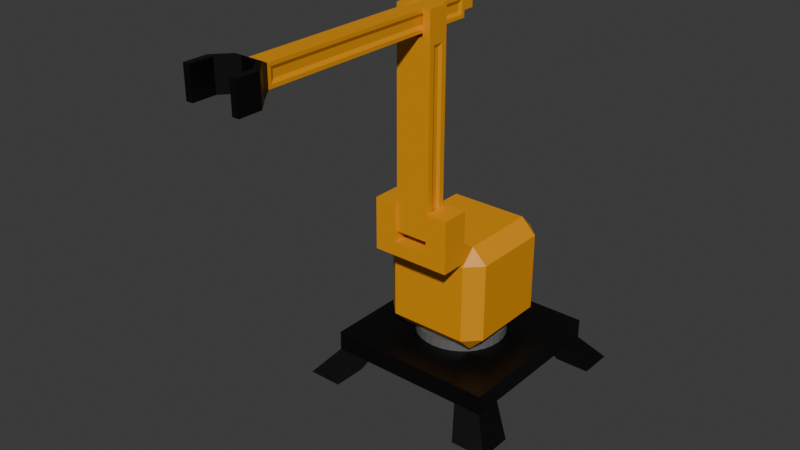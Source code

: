 # Source: Manipulator.blend  (saved by Blender 4.4.32; exported with 4.5.12 LTS)
import bpy
from mathutils import Matrix  # noqa: F401  (used for matrix-valued properties, if any)

bpy.ops.wm.read_factory_settings(use_empty=True)
scene = bpy.context.scene
scene.name = 'Scene'

# ---- collections
col_collection = bpy.data.collections.new('Collection'); scene.collection.children.link(col_collection)

# ---- materials (node trees are filled in below, after node groups)
mat_material = bpy.data.materials.new('Material')
mat_material.alpha_threshold = 0.0
mat_material.roughness = 0.5
mat_material.line_color = (0.0, 0.0, 0.0, 1.0)
mat_material_001 = bpy.data.materials.new('Material.001')
mat_material_002 = bpy.data.materials.new('Material.002')

# ---- material node trees
mat_material.use_nodes = True; mat_material.node_tree.nodes.clear()
_N = mat_material.node_tree.nodes; _L = mat_material.node_tree.links
n0 = _N.new('ShaderNodeOutputMaterial'); n0.name = 'Material Output'; n0.location = (300, 300)
n1 = _N.new('ShaderNodeBsdfPrincipled'); n1.name = 'Principled BSDF'; n1.location = (10, 300)
n1.inputs[0].default_value = (0.0, 0.0, 0.0, 1.0)
n1.inputs[3].default_value = 1.45
_L.new(n1.outputs[0], n0.inputs[0])
n0.is_active_output = True
mat_material_001.use_nodes = True; mat_material_001.node_tree.nodes.clear()
_N = mat_material_001.node_tree.nodes; _L = mat_material_001.node_tree.links
n0 = _N.new('ShaderNodeBsdfPrincipled'); n0.name = 'Principled BSDF'; n0.location = (10, 300)
n0.inputs[0].default_value = (0.132, 0.132, 0.132, 1.0)
n1 = _N.new('ShaderNodeOutputMaterial'); n1.name = 'Material Output'; n1.location = (300, 300)
_L.new(n0.outputs[0], n1.inputs[0])
n1.is_active_output = True
mat_material_002.use_nodes = True; mat_material_002.node_tree.nodes.clear()
_N = mat_material_002.node_tree.nodes; _L = mat_material_002.node_tree.links
n0 = _N.new('ShaderNodeBsdfPrincipled'); n0.name = 'Principled BSDF'; n0.location = (10, 300)
n0.inputs[0].default_value = (0.8002, 0.3162, 0.0, 1.0)
n1 = _N.new('ShaderNodeOutputMaterial'); n1.name = 'Material Output'; n1.location = (300, 300)
_L.new(n0.outputs[0], n1.inputs[0])
n1.is_active_output = True

# ---- world
world_world = bpy.data.worlds.new('World'); scene.world = world_world
world_world.use_nodes = True; world_world.node_tree.nodes.clear()
_N = world_world.node_tree.nodes; _L = world_world.node_tree.links
n0 = _N.new('ShaderNodeOutputWorld'); n0.name = 'World Output'; n0.location = (300, 300)
n1 = _N.new('ShaderNodeBackground'); n1.name = 'Background'; n1.location = (10, 300)
n1.inputs[0].default_value = (0.05088, 0.05088, 0.05088, 1.0)
_L.new(n1.outputs[0], n0.inputs[0])
n0.is_active_output = True
world_world.color = (0.05088, 0.05088, 0.05088)
world_world.sun_shadow_jitter_overblur = 0.0

# ---- meshes
me_cube = bpy.data.meshes.new('Cube')
me_cube.from_pydata([(1.0, 1.0, 0.1168), (1.0, 1.0, -0.1168), (1.0, -1.0, 0.1168), (1.0, -1.0, -0.1168), (-1.0, 1.0, 0.1168), (-1.0, 1.0, -0.1168), (-1.0, -1.0, 0.1168), (-1.0, -1.0, -0.1168), (-1.0, 0.6667, -0.1168), (-1.0, -0.6667, -0.1168), (1.0, 0.6667, 0.1168), (1.0, -0.6667, 0.1168), (-1.0, -0.6667, 0.1168), (-1.0, 0.6667, 0.1168), (1.0, -0.6667, -0.1168), (1.0, 0.6667, -0.1168), (0.6667, 1.0, -0.1168), (-0.6667, 1.0, -0.1168), (0.6667, -1.0, 0.1168), (-0.6667, -1.0, 0.1168), (-0.6667, -1.0, -0.1168), (0.6667, -1.0, -0.1168), (-0.6667, 1.0, 0.1168), (0.6667, 1.0, 0.1168), (0.6667, 0.6667, -0.1168), (-0.6667, 0.6667, -0.1168), (0.6667, -0.6667, -0.1168), (-0.6667, -0.6667, -0.1168), (-0.6667, 0.6667, 0.1168), (0.6667, 0.6667, 0.1168), (-0.6667, -0.6667, 0.1168), (0.6667, -0.6667, 0.1168), (-1.246, -0.8305, -0.418), (-1.246, -1.246, -0.418), (-0.8305, 1.246, -0.418), (-1.246, 1.246, -0.418), (0.8305, -1.246, -0.418), (1.246, -1.246, -0.418), (1.246, 0.8305, -0.418), (1.246, 1.246, -0.418), (-1.246, 0.8305, -0.418), (1.246, -0.8305, -0.418), (-0.8305, 0.8305, -0.418), (-0.8305, -0.8305, -0.418), (0.8305, 1.246, -0.418), (-0.8305, -1.246, -0.418), (0.8305, 0.8305, -0.418), (0.8305, -0.8305, -0.418)], [], [(30, 12, 6, 19), (20, 19, 6, 7), (8, 13, 4, 5), (5, 17, 34, 35), (14, 11, 2, 3), (16, 23, 0, 1), (1, 0, 10, 15), (15, 10, 11, 14), (9, 27, 43, 32), (24, 15, 14, 26), (7, 6, 12, 9), (9, 12, 13, 8), (22, 4, 13, 28), (28, 13, 12, 30), (10, 29, 31, 11), (29, 28, 30, 31), (0, 23, 29, 10), (23, 22, 28, 29), (8, 25, 27, 9), (25, 24, 26, 27), (3, 21, 36, 37), (17, 16, 24, 25), (5, 4, 22, 17), (17, 22, 23, 16), (7, 9, 32, 33), (27, 26, 21, 20), (3, 2, 18, 21), (21, 18, 19, 20), (11, 31, 18, 2), (31, 30, 19, 18), (47, 41, 37, 36), (44, 39, 38, 46), (35, 34, 42, 40), (32, 43, 45, 33), (26, 14, 41, 47), (27, 20, 45, 43), (20, 7, 33, 45), (21, 26, 47, 36), (14, 3, 37, 41), (1, 15, 38, 39), (8, 5, 35, 40), (17, 25, 42, 34), (16, 1, 39, 44), (15, 24, 46, 38), (24, 16, 44, 46), (25, 8, 40, 42)])
_uv = me_cube.uv_layers.new(name='UVMap')
_uv.uv.foreach_set('vector', [0.8333, 0.7083, 0.875, 0.7083, 0.875, 0.75, 0.8333, 0.75, 0.375, 0.9583, 0.625, 0.9583, 0.625, 1.0, 0.375, 1.0, 0.375, 0.2083, 0.625, 0.2083, 0.625, 0.25, 0.375, 0.25, 0.375, 0.25, 0.375, 0.2917, 0.375, 0.2917, 0.375, 0.25, 0.375, 0.7083, 0.625, 0.7083, 0.625, 0.75, 0.375, 0.75, 0.375, 0.4583, 0.625, 0.4583, 0.625, 0.5, 0.375, 0.5, 0.375, 0.5, 0.625, 0.5, 0.625, 0.5417, 0.375, 0.5417, 0.375, 0.5417, 0.625, 0.5417, 0.625, 0.7083, 0.375, 0.7083, 0.125, 0.7083, 0.1667, 0.7083, 0.1667, 0.7083, 0.125, 0.7083, 0.3333, 0.5417, 0.375, 0.5417, 0.375, 0.7083, 0.3333, 0.7083, 0.375, 0.0, 0.625, 0.0, 0.625, 0.04167, 0.375, 0.04167, 0.375, 0.04167, 0.625, 0.04167, 0.625, 0.2083, 0.375, 0.2083, 0.8333, 0.5, 0.875, 0.5, 0.875, 0.5417, 0.8333, 0.5417, 0.8333, 0.5417, 0.875, 0.5417, 0.875, 0.7083, 0.8333, 0.7083, 0.625, 0.5417, 0.6667, 0.5417, 0.6667, 0.7083, 0.625, 0.7083, 0.6667, 0.5417, 0.8333, 0.5417, 0.8333, 0.7083, 0.6667, 0.7083, 0.625, 0.5, 0.6667, 0.5, 0.6667, 0.5417, 0.625, 0.5417, 0.6667, 0.5, 0.8333, 0.5, 0.8333, 0.5417, 0.6667, 0.5417, 0.125, 0.5417, 0.1667, 0.5417, 0.1667, 0.7083, 0.125, 0.7083, 0.1667, 0.5417, 0.3333, 0.5417, 0.3333, 0.7083, 0.1667, 0.7083, 0.375, 0.75, 0.375, 0.7917, 0.375, 0.7917, 0.375, 0.75, 0.1667, 0.5, 0.3333, 0.5, 0.3333, 0.5417, 0.1667, 0.5417, 0.375, 0.25, 0.625, 0.25, 0.625, 0.2917, 0.375, 0.2917, 0.375, 0.2917, 0.625, 0.2917, 0.625, 0.4583, 0.375, 0.4583, 0.375, 0.0, 0.375, 0.04167, 0.375, 0.04167, 0.375, 0.0, 0.1667, 0.7083, 0.3333, 0.7083, 0.3333, 0.75, 0.1667, 0.75, 0.375, 0.75, 0.625, 0.75, 0.625, 0.7917, 0.375, 0.7917, 0.375, 0.7917, 0.625, 0.7917, 0.625, 0.9583, 0.375, 0.9583, 0.625, 0.7083, 0.6667, 0.7083, 0.6667, 0.75, 0.625, 0.75, 0.6667, 0.7083, 0.8333, 0.7083, 0.8333, 0.75, 0.6667, 0.75, 0.3333, 0.7083, 0.375, 0.7083, 0.375, 0.75, 0.3333, 0.75, 0.3333, 0.5, 0.375, 0.5, 0.375, 0.5417, 0.3333, 0.5417, 0.125, 0.5, 0.1667, 0.5, 0.1667, 0.5417, 0.125, 0.5417, 0.125, 0.7083, 0.1667, 0.7083, 0.1667, 0.75, 0.125, 0.75, 0.3333, 0.7083, 0.375, 0.7083, 0.375, 0.7083, 0.3333, 0.7083, 0.1667, 0.7083, 0.1667, 0.75, 0.1667, 0.75, 0.1667, 0.7083, 0.375, 0.9583, 0.375, 1.0, 0.375, 1.0, 0.375, 0.9583, 0.3333, 0.75, 0.3333, 0.7083, 0.3333, 0.7083, 0.3333, 0.75, 0.375, 0.7083, 0.375, 0.75, 0.375, 0.75, 0.375, 0.7083, 0.375, 0.5, 0.375, 0.5417, 0.375, 0.5417, 0.375, 0.5, 0.375, 0.2083, 0.375, 0.25, 0.375, 0.25, 0.375, 0.2083, 0.1667, 0.5, 0.1667, 0.5417, 0.1667, 0.5417, 0.1667, 0.5, 0.375, 0.4583, 0.375, 0.5, 0.375, 0.5, 0.375, 0.4583, 0.375, 0.5417, 0.3333, 0.5417, 0.3333, 0.5417, 0.375, 0.5417, 0.3333, 0.5417, 0.3333, 0.5, 0.3333, 0.5, 0.3333, 0.5417, 0.1667, 0.5417, 0.125, 0.5417, 0.125, 0.5417, 0.1667, 0.5417])
me_cube.materials.append(mat_material)
me_cube.use_mirror_vertex_groups = False
me_cube.update()
me_circle = bpy.data.meshes.new('Circle')
me_circle.from_pydata([(0.0, 0.5372, 0.0), (-0.1048, 0.5269, 0.0), (-0.2056, 0.4963, 0.0), (-0.2985, 0.4467, 0.0), (-0.3799, 0.3799, 0.0), (-0.4467, 0.2985, 0.0), (-0.4963, 0.2056, 0.0), (-0.5269, 0.1048, 0.0), (-0.5372, 0.0, 0.0), (-0.5269, -0.1048, 0.0), (-0.4963, -0.2056, 0.0), (-0.4467, -0.2985, 0.0), (-0.3799, -0.3799, 0.0), (-0.2985, -0.4467, 0.0), (-0.2056, -0.4963, 0.0), (-0.1048, -0.5269, 0.0), (0.0, -0.5372, 0.0), (0.1048, -0.5269, 0.0), (0.2056, -0.4963, 0.0), (0.2985, -0.4467, 0.0), (0.3799, -0.3799, 0.0), (0.4467, -0.2985, 0.0), (0.4963, -0.2056, 0.0), (0.5269, -0.1048, 0.0), (0.5372, 0.0, 0.0), (0.5269, 0.1048, 0.0), (0.4963, 0.2056, 0.0), (0.4467, 0.2985, 0.0), (0.3799, 0.3799, 0.0), (0.2985, 0.4467, 0.0), (0.2056, 0.4963, 0.0), (0.1048, 0.5269, 0.0), (-0.1048, 0.5269, 0.1187), (0.0, 0.5372, 0.1187), (-0.2056, 0.4963, 0.1187), (-0.2985, 0.4467, 0.1187), (-0.3799, 0.3799, 0.1187), (-0.4467, 0.2985, 0.1187), (-0.4963, 0.2056, 0.1187), (-0.5269, 0.1048, 0.1187), (-0.5372, 0.0, 0.1187), (-0.5269, -0.1048, 0.1187), (-0.4963, -0.2056, 0.1187), (-0.4467, -0.2985, 0.1187), (-0.3799, -0.3799, 0.1187), (-0.2985, -0.4467, 0.1187), (-0.2056, -0.4963, 0.1187), (-0.1048, -0.5269, 0.1187), (0.0, -0.5372, 0.1187), (0.1048, -0.5269, 0.1187), (0.2056, -0.4963, 0.1187), (0.2985, -0.4467, 0.1187), (0.3799, -0.3799, 0.1187), (0.4467, -0.2985, 0.1187), (0.4963, -0.2056, 0.1187), (0.5269, -0.1048, 0.1187), (0.5372, 0.0, 0.1187), (0.5269, 0.1048, 0.1187), (0.4963, 0.2056, 0.1187), (0.4467, 0.2985, 0.1187), (0.3799, 0.3799, 0.1187), (0.2985, 0.4467, 0.1187), (0.2056, 0.4963, 0.1187), (0.1048, 0.5269, 0.1187)], [], [(1, 0, 31, 30, 29, 28, 27, 26, 25, 24, 23, 22, 21, 20, 19, 18, 17, 16, 15, 14, 13, 12, 11, 10, 9, 8, 7, 6, 5, 4, 3, 2), (32, 34, 35, 36, 37, 38, 39, 40, 41, 42, 43, 44, 45, 46, 47, 48, 49, 50, 51, 52, 53, 54, 55, 56, 57, 58, 59, 60, 61, 62, 63, 33), (12, 13, 45, 44), (26, 27, 59, 58), (13, 14, 46, 45), (0, 1, 32, 33), (27, 28, 60, 59), (14, 15, 47, 46), (1, 2, 34, 32), (28, 29, 61, 60), (15, 16, 48, 47), (2, 3, 35, 34), (29, 30, 62, 61), (16, 17, 49, 48), (3, 4, 36, 35), (30, 31, 63, 62), (17, 18, 50, 49), (4, 5, 37, 36), (31, 0, 33, 63), (18, 19, 51, 50), (5, 6, 38, 37), (19, 20, 52, 51), (6, 7, 39, 38), (20, 21, 53, 52), (7, 8, 40, 39), (21, 22, 54, 53), (8, 9, 41, 40), (22, 23, 55, 54), (9, 10, 42, 41), (23, 24, 56, 55), (10, 11, 43, 42), (24, 25, 57, 56), (11, 12, 44, 43), (25, 26, 58, 57)])
_uv = me_circle.uv_layers.new(name='UVMap')
_uv.uv.foreach_set('vector', [0.0, 0.0, 0.0, 0.0, 0.0, 0.0, 0.0, 0.0, 0.0, 0.0, 0.0, 0.0, 0.0, 0.0, 0.0, 0.0, 0.0, 0.0, 0.0, 0.0, 0.0, 0.0, 0.0, 0.0, 0.0, 0.0, 0.0, 0.0, 0.0, 0.0, 0.0, 0.0, 0.0, 0.0, 0.0, 0.0, 0.0, 0.0, 0.0, 0.0, 0.0, 0.0, 0.0, 0.0, 0.0, 0.0, 0.0, 0.0, 0.0, 0.0, 0.0, 0.0, 0.0, 0.0, 0.0, 0.0, 0.0, 0.0, 0.0, 0.0, 0.0, 0.0, 0.0, 0.0, 0.0, 0.0, 0.0, 0.0, 0.0, 0.0, 0.0, 0.0, 0.0, 0.0, 0.0, 0.0, 0.0, 0.0, 0.0, 0.0, 0.0, 0.0, 0.0, 0.0, 0.0, 0.0, 0.0, 0.0, 0.0, 0.0, 0.0, 0.0, 0.0, 0.0, 0.0, 0.0, 0.0, 0.0, 0.0, 0.0, 0.0, 0.0, 0.0, 0.0, 0.0, 0.0, 0.0, 0.0, 0.0, 0.0, 0.0, 0.0, 0.0, 0.0, 0.0, 0.0, 0.0, 0.0, 0.0, 0.0, 0.0, 0.0, 0.0, 0.0, 0.0, 0.0, 0.0, 0.0, 0.0, 0.0, 0.0, 0.0, 0.0, 0.0, 0.0, 0.0, 0.0, 0.0, 0.0, 0.0, 0.0, 0.0, 0.0, 0.0, 0.0, 0.0, 0.0, 0.0, 0.0, 0.0, 0.0, 0.0, 0.0, 0.0, 0.0, 0.0, 0.0, 0.0, 0.0, 0.0, 0.0, 0.0, 0.0, 0.0, 0.0, 0.0, 0.0, 0.0, 0.0, 0.0, 0.0, 0.0, 0.0, 0.0, 0.0, 0.0, 0.0, 0.0, 0.0, 0.0, 0.0, 0.0, 0.0, 0.0, 0.0, 0.0, 0.0, 0.0, 0.0, 0.0, 0.0, 0.0, 0.0, 0.0, 0.0, 0.0, 0.0, 0.0, 0.0, 0.0, 0.0, 0.0, 0.0, 0.0, 0.0, 0.0, 0.0, 0.0, 0.0, 0.0, 0.0, 0.0, 0.0, 0.0, 0.0, 0.0, 0.0, 0.0, 0.0, 0.0, 0.0, 0.0, 0.0, 0.0, 0.0, 0.0, 0.0, 0.0, 0.0, 0.0, 0.0, 0.0, 0.0, 0.0, 0.0, 0.0, 0.0, 0.0, 0.0, 0.0, 0.0, 0.0, 0.0, 0.0, 0.0, 0.0, 0.0, 0.0, 0.0, 0.0, 0.0, 0.0, 0.0, 0.0, 0.0, 0.0, 0.0, 0.0, 0.0, 0.0, 0.0, 0.0, 0.0, 0.0, 0.0, 0.0, 0.0, 0.0, 0.0, 0.0, 0.0, 0.0, 0.0, 0.0, 0.0, 0.0, 0.0, 0.0, 0.0, 0.0, 0.0, 0.0, 0.0, 0.0, 0.0, 0.0, 0.0, 0.0, 0.0, 0.0, 0.0, 0.0, 0.0, 0.0, 0.0, 0.0, 0.0, 0.0, 0.0, 0.0, 0.0, 0.0, 0.0, 0.0, 0.0, 0.0, 0.0, 0.0, 0.0, 0.0, 0.0, 0.0, 0.0, 0.0, 0.0, 0.0, 0.0, 0.0, 0.0, 0.0, 0.0, 0.0, 0.0, 0.0, 0.0, 0.0, 0.0, 0.0, 0.0, 0.0, 0.0, 0.0, 0.0, 0.0, 0.0, 0.0, 0.0, 0.0, 0.0, 0.0, 0.0, 0.0, 0.0, 0.0, 0.0, 0.0, 0.0, 0.0, 0.0, 0.0, 0.0, 0.0, 0.0, 0.0, 0.0, 0.0, 0.0, 0.0, 0.0, 0.0, 0.0, 0.0, 0.0, 0.0, 0.0, 0.0, 0.0, 0.0, 0.0, 0.0, 0.0, 0.0, 0.0, 0.0, 0.0, 0.0, 0.0, 0.0, 0.0, 0.0, 0.0, 0.0, 0.0, 0.0])
me_circle.materials.append(mat_material_001)
me_circle.update()
me_cube_001 = bpy.data.meshes.new('Cube.001')
me_cube_001.from_pydata([(-0.4655, -0.4655, -0.644), (-0.4655, -0.644, -0.4655), (-0.644, -0.4655, -0.4655), (-0.4655, -0.644, 0.4655), (-0.4655, -0.4655, 0.644), (-0.644, -0.4655, 0.4655), (-0.4655, 0.4655, -0.644), (-0.644, 0.4655, -0.4655), (-0.4655, 0.644, -0.4655), (-0.4655, 0.4655, 0.644), (-0.4655, 0.644, 0.4655), (-0.644, 0.4655, 0.4655), (0.4655, -0.4655, -0.644), (0.644, -0.4655, -0.4655), (0.4655, -0.644, -0.4655), (0.4655, -0.4655, 0.644), (0.4655, -0.644, 0.4655), (0.644, -0.4655, 0.4655), (0.4655, 0.4655, -0.644), (0.4655, 0.644, -0.4655), (0.644, 0.4655, -0.4655), (0.4655, 0.4655, 0.644), (0.644, 0.4655, 0.4655), (0.4655, 0.644, 0.4655), (-0.4655, -0.644, 0.4655), (-0.4655, -0.4655, 0.644), (0.4655, -0.4655, 0.644), (0.4655, -0.644, 0.4655), (-0.4655, -0.6267, 0.5005), (-0.4655, -0.6267, 0.753), (0.4655, -0.6267, 0.753), (0.4655, -0.6267, 0.5005)], [], [(14, 16, 3, 1), (20, 22, 17, 13), (21, 9, 4, 15), (2, 5, 11, 7), (8, 10, 23, 19), (0, 1, 2), (3, 4, 5), (6, 7, 8), (9, 10, 11), (12, 13, 14), (15, 16, 17), (18, 19, 20), (21, 22, 23), (6, 0, 2, 7), (1, 3, 5, 2), (4, 9, 11, 5), (10, 8, 7, 11), (18, 6, 8, 19), (9, 21, 23, 10), (22, 20, 19, 23), (12, 18, 20, 13), (21, 15, 17, 22), (16, 14, 13, 17), (0, 12, 14, 1), (16, 15, 26, 27), (6, 18, 12, 0), (24, 27, 31, 28), (3, 16, 27, 24), (4, 3, 24, 25), (15, 4, 25, 26), (30, 29, 28, 31), (27, 26, 30, 31), (26, 25, 29, 30), (25, 24, 28, 29)])
_uv = me_cube_001.uv_layers.new(name='UVMap')
_uv.uv.foreach_set('vector', [0.4096, 0.7846, 0.5904, 0.7846, 0.5904, 0.9654, 0.4096, 0.9654, 0.4096, 0.5346, 0.5904, 0.5346, 0.5904, 0.7154, 0.4096, 0.7154, 0.6596, 0.5346, 0.8404, 0.5346, 0.8404, 0.7154, 0.6596, 0.7154, 0.4096, 0.03465, 0.5904, 0.03465, 0.5904, 0.2154, 0.4096, 0.2154, 0.4096, 0.2846, 0.5904, 0.2846, 0.5904, 0.4654, 0.4096, 0.4654, 0.375, 0.03465, 0.4096, 0.0, 0.4096, 0.03465, 0.5904, 0.0, 0.625, 0.03465, 0.5904, 0.03465, 0.375, 0.2154, 0.4096, 0.2154, 0.4096, 0.25, 0.625, 0.2154, 0.5904, 0.25, 0.5904, 0.2154, 0.375, 0.7846, 0.4096, 0.75, 0.4096, 0.7846, 0.625, 0.7846, 0.5904, 0.7846, 0.5904, 0.75, 0.375, 0.4654, 0.4096, 0.4654, 0.4096, 0.5, 0.625, 0.4654, 0.5904, 0.5, 0.5904, 0.4654, 0.375, 0.2154, 0.375, 0.03465, 0.4096, 0.03465, 0.4096, 0.2154, 0.4096, 0.0, 0.5904, 0.0, 0.5904, 0.03465, 0.4096, 0.03465, 0.625, 0.03465, 0.625, 0.2154, 0.5904, 0.2154, 0.5904, 0.03465, 0.5904, 0.2846, 0.4096, 0.2846, 0.4096, 0.2154, 0.5904, 0.2154, 0.375, 0.4654, 0.375, 0.2846, 0.4096, 0.2846, 0.4096, 0.4654, 0.625, 0.2846, 0.625, 0.4654, 0.5904, 0.4654, 0.5904, 0.2846, 0.5904, 0.5346, 0.4096, 0.5346, 0.4096, 0.4654, 0.5904, 0.4654, 0.3404, 0.7154, 0.3404, 0.5346, 0.4096, 0.5346, 0.4096, 0.7154, 0.6596, 0.5346, 0.6596, 0.7154, 0.5904, 0.7154, 0.5904, 0.5346, 0.5904, 0.7846, 0.4096, 0.7846, 0.4096, 0.7154, 0.5904, 0.7154, 0.375, 0.9654, 0.375, 0.7846, 0.4096, 0.7846, 0.4096, 0.9654, 0.5904, 0.7846, 0.625, 0.7846, 0.625, 0.7846, 0.5904, 0.7846, 0.1596, 0.5346, 0.3404, 0.5346, 0.3404, 0.7154, 0.1596, 0.7154, 0.5904, 0.9654, 0.5904, 0.7846, 0.5904, 0.7846, 0.5904, 0.9654, 0.5904, 0.9654, 0.5904, 0.7846, 0.5904, 0.7846, 0.5904, 0.9654, 0.625, 0.03465, 0.5904, 0.0, 0.5904, 0.0, 0.625, 0.03465, 0.6596, 0.7154, 0.8404, 0.7154, 0.8404, 0.7154, 0.6596, 0.7154, 0.625, 0.7846, 0.625, 0.9654, 0.5904, 0.9654, 0.5904, 0.7846, 0.5904, 0.7846, 0.625, 0.7846, 0.625, 0.7846, 0.5904, 0.7846, 0.6596, 0.7154, 0.8404, 0.7154, 0.8404, 0.7154, 0.6596, 0.7154, 0.625, 0.03465, 0.5904, 0.0, 0.5904, 0.0, 0.625, 0.03465])
me_cube_001.materials.append(mat_material_002)
me_cube_001.update()
me_cube_002 = bpy.data.meshes.new('Cube.002')
me_cube_002.from_pydata([(-0.4655, -0.1636, -0.308), (-0.4655, -0.1636, 0.308), (-0.4655, 0.1636, -0.308), (-0.4655, 0.1636, 0.308), (0.4655, -0.1636, -0.308), (0.4655, -0.1636, 0.308), (0.4655, 0.1636, -0.308), (0.4655, 0.1636, 0.308), (0.2071, 0.1636, -0.308), (-0.2071, 0.1636, -0.308), (-0.2071, 0.1636, 0.308), (0.2071, 0.1636, 0.308), (-0.2071, -0.1636, -0.308), (0.2071, -0.1636, -0.308), (0.2071, -0.1636, 0.308), (-0.2071, -0.1636, 0.308), (-0.4655, -0.1636, -0.1381), (-0.4655, 0.1636, -0.1381), (0.4655, 0.1636, -0.1381), (0.4655, -0.1636, -0.1381), (0.2071, -0.1636, -0.1381), (-0.2071, -0.1636, -0.1381), (-0.2071, 0.1636, -0.1381), (0.2071, 0.1636, -0.1381)], [], [(16, 1, 3, 17), (23, 11, 7, 18), (18, 7, 5, 19), (21, 15, 1, 16), (8, 6, 4, 13), (10, 3, 1, 15), (7, 11, 14, 5), (2, 9, 12, 0), (9, 8, 13, 12), (19, 5, 14, 20), (17, 3, 10, 22), (9, 22, 23, 8), (2, 17, 22, 9), (13, 20, 21, 12), (4, 19, 20, 13), (12, 21, 16, 0), (6, 18, 19, 4), (8, 23, 18, 6), (0, 16, 17, 2), (22, 21, 20, 23), (15, 21, 22, 10), (14, 11, 23, 20)])
_uv = me_cube_002.uv_layers.new(name='UVMap')
_uv.uv.foreach_set('vector', [0.444, 0.0, 0.625, 0.0, 0.625, 0.25, 0.444, 0.25, 0.444, 0.4306, 0.625, 0.4306, 0.625, 0.5, 0.444, 0.5, 0.444, 0.5, 0.625, 0.5, 0.625, 0.75, 0.444, 0.75, 0.444, 0.9306, 0.625, 0.9306, 0.625, 1.0, 0.444, 1.0, 0.3056, 0.5, 0.375, 0.5, 0.375, 0.75, 0.3056, 0.75, 0.8056, 0.5, 0.875, 0.5, 0.875, 0.75, 0.8056, 0.75, 0.625, 0.5, 0.6944, 0.5, 0.6944, 0.75, 0.625, 0.75, 0.125, 0.5, 0.1944, 0.5, 0.1944, 0.75, 0.125, 0.75, 0.1944, 0.5, 0.3056, 0.5, 0.3056, 0.75, 0.1944, 0.75, 0.444, 0.75, 0.625, 0.75, 0.625, 0.8194, 0.444, 0.8194, 0.444, 0.25, 0.625, 0.25, 0.625, 0.3194, 0.444, 0.3194, 0.375, 0.3194, 0.444, 0.3194, 0.444, 0.4306, 0.375, 0.4306, 0.375, 0.25, 0.444, 0.25, 0.444, 0.3194, 0.375, 0.3194, 0.375, 0.8194, 0.444, 0.8194, 0.444, 0.9306, 0.375, 0.9306, 0.375, 0.75, 0.444, 0.75, 0.444, 0.8194, 0.375, 0.8194, 0.375, 0.9306, 0.444, 0.9306, 0.444, 1.0, 0.375, 1.0, 0.375, 0.5, 0.444, 0.5, 0.444, 0.75, 0.375, 0.75, 0.375, 0.4306, 0.444, 0.4306, 0.444, 0.5, 0.375, 0.5, 0.375, 0.0, 0.444, 0.0, 0.444, 0.25, 0.375, 0.25, 0.444, 0.3194, 0.444, 0.9306, 0.444, 0.8194, 0.444, 0.4306, 0.625, 0.9306, 0.444, 0.9306, 0.444, 0.3194, 0.625, 0.3194, 0.625, 0.8194, 0.625, 0.4306, 0.444, 0.4306, 0.444, 0.8194])
me_cube_002.materials.append(mat_material_002)
me_cube_002.update()
me_cube_003 = bpy.data.meshes.new('Cube.003')
me_cube_003.from_pydata([(-0.1871, -0.02539, -0.02539), (-0.1871, -0.02539, 1.953), (-0.1871, 0.02539, -0.02539), (-0.1871, 0.02539, 1.953), (0.1871, -0.02539, -0.02539), (0.1871, -0.02539, 1.953), (0.1871, 0.02539, -0.02539), (0.1871, 0.02539, 1.953), (-0.2071, -0.1269, 2.055), (-0.2071, 0.1269, 2.055), (0.2071, 0.1269, 2.055), (0.2071, -0.1269, 2.055), (-0.2071, -0.1269, 2.361), (-0.2071, 0.1269, 2.361), (0.2071, 0.1269, 2.361), (0.2071, -0.1269, 2.361), (0.1147, 0.1269, -0.1269), (-0.1147, 0.1269, -0.1269), (-0.1147, 0.1269, 2.055), (0.1147, 0.1269, 2.055), (-0.1147, -0.1269, -0.1269), (0.1147, -0.1269, -0.1269), (0.1147, -0.1269, 2.055), (-0.1147, -0.1269, 2.055), (-0.1147, 0.1269, 2.055), (0.1147, 0.1269, 2.055), (0.1147, -0.1269, 2.055), (-0.1147, -0.1269, 2.055), (-0.1147, 0.1269, 2.361), (0.1147, 0.1269, 2.361), (0.1147, -0.1269, 2.361), (-0.1147, -0.1269, 2.361), (0.2071, 0.1269, 2.055), (0.2071, 0.1269, -0.1269), (0.2071, -0.1269, -0.1269), (0.2071, -0.1269, 2.055), (-0.2071, 0.1269, -0.1269), (-0.2071, -0.1269, -0.1269), (-0.2071, -0.1269, 2.055), (-0.2071, 0.1269, 2.055), (0.2071, 0.06346, 1.992), (0.2071, 0.06346, -0.06346), (0.2071, -0.06346, -0.06346), (0.2071, -0.06346, 1.992), (-0.2071, 0.06346, -0.06346), (-0.2071, -0.06346, -0.06346), (-0.2071, -0.06346, 1.992), (-0.2071, 0.06346, 1.992)], [], [(0, 1, 3, 2), (16, 19, 32, 33), (6, 7, 5, 4), (20, 23, 38, 37), (16, 33, 34, 21), (39, 38, 8, 9), (11, 10, 14, 15), (22, 35, 11, 26), (18, 39, 9, 24), (35, 32, 10, 11), (28, 13, 12, 31), (9, 8, 12, 13), (26, 11, 15, 30), (24, 9, 13, 28), (10, 25, 29, 14), (27, 24, 28, 31), (8, 27, 31, 12), (24, 27, 26, 25), (14, 29, 30, 15), (26, 30, 29, 25), (32, 19, 25, 10), (19, 18, 24, 25), (38, 23, 27, 8), (23, 22, 26, 27), (36, 17, 20, 37), (17, 16, 21, 20), (34, 35, 22, 21), (21, 22, 23, 20), (36, 39, 18, 17), (17, 18, 19, 16), (40, 41, 33, 32), (41, 42, 34, 33), (43, 40, 32, 35), (42, 43, 35, 34), (45, 44, 36, 37), (46, 45, 37, 38), (47, 46, 38, 39), (44, 47, 39, 36), (7, 6, 41, 40), (6, 4, 42, 41), (5, 7, 40, 43), (4, 5, 43, 42), (0, 2, 44, 45), (1, 0, 45, 46), (3, 1, 46, 47), (2, 3, 47, 44)])
_uv = me_cube_003.uv_layers.new(name='UVMap')
_uv.uv.foreach_set('vector', [0.3866, 0.1, 0.6134, 0.1, 0.6134, 0.15, 0.3866, 0.15, 0.375, 0.4442, 0.625, 0.4442, 0.625, 0.5, 0.375, 0.5, 0.3866, 0.6, 0.6134, 0.6, 0.6134, 0.65, 0.3866, 0.65, 0.375, 0.9442, 0.625, 0.9442, 0.625, 1.0, 0.375, 1.0, 0.3192, 0.5, 0.375, 0.5, 0.375, 0.75, 0.3192, 0.75, 0.625, 0.25, 0.625, 0.0, 0.625, 0.0, 0.625, 0.25, 0.625, 0.75, 0.625, 0.5, 0.625, 0.5, 0.625, 0.75, 0.625, 0.8058, 0.625, 0.75, 0.625, 0.75, 0.625, 0.8058, 0.625, 0.3058, 0.625, 0.25, 0.625, 0.25, 0.625, 0.3058, 0.625, 0.75, 0.625, 0.5, 0.625, 0.5, 0.625, 0.75, 0.8192, 0.5, 0.875, 0.5, 0.875, 0.75, 0.8192, 0.75, 0.625, 0.25, 0.625, 0.0, 0.625, 0.0, 0.625, 0.25, 0.625, 0.8058, 0.625, 0.75, 0.625, 0.75, 0.625, 0.8058, 0.625, 0.3058, 0.625, 0.25, 0.625, 0.25, 0.625, 0.3058, 0.625, 0.5, 0.625, 0.4442, 0.625, 0.4442, 0.625, 0.5, 0.625, 0.9442, 0.625, 0.3058, 0.8192, 0.5, 0.625, 0.9442, 0.625, 1.0, 0.625, 0.9442, 0.625, 0.9442, 0.625, 1.0, 0.625, 0.3058, 0.625, 0.9442, 0.625, 0.8058, 0.625, 0.4442, 0.625, 0.5, 0.6808, 0.5, 0.6808, 0.75, 0.625, 0.75, 0.625, 0.8058, 0.625, 0.8058, 0.6808, 0.5, 0.625, 0.4442, 0.625, 0.5, 0.625, 0.4442, 0.625, 0.4442, 0.625, 0.5, 0.625, 0.4442, 0.625, 0.3058, 0.625, 0.3058, 0.625, 0.4442, 0.625, 1.0, 0.625, 0.9442, 0.625, 0.9442, 0.625, 1.0, 0.625, 0.9442, 0.625, 0.8058, 0.625, 0.8058, 0.625, 0.9442, 0.125, 0.5, 0.1808, 0.5, 0.1808, 0.75, 0.125, 0.75, 0.1808, 0.5, 0.3192, 0.5, 0.3192, 0.75, 0.1808, 0.75, 0.375, 0.75, 0.625, 0.75, 0.625, 0.8058, 0.375, 0.8058, 0.375, 0.8058, 0.625, 0.8058, 0.625, 0.9442, 0.375, 0.9442, 0.375, 0.25, 0.625, 0.25, 0.625, 0.3058, 0.375, 0.3058, 0.375, 0.3058, 0.625, 0.3058, 0.625, 0.4442, 0.375, 0.4442, 0.6177, 0.5625, 0.3823, 0.5625, 0.375, 0.5, 0.625, 0.5, 0.3823, 0.5625, 0.3823, 0.6875, 0.375, 0.75, 0.375, 0.5, 0.6177, 0.6875, 0.6177, 0.5625, 0.625, 0.5, 0.625, 0.75, 0.3823, 0.6875, 0.6177, 0.6875, 0.625, 0.75, 0.375, 0.75, 0.3823, 0.0625, 0.3823, 0.1875, 0.375, 0.25, 0.375, 0.0, 0.6177, 0.0625, 0.3823, 0.0625, 0.375, 0.0, 0.625, 0.0, 0.6177, 0.1875, 0.6177, 0.0625, 0.625, 0.0, 0.625, 0.25, 0.3823, 0.1875, 0.6177, 0.1875, 0.625, 0.25, 0.375, 0.25, 0.6134, 0.6, 0.3866, 0.6, 0.3823, 0.5625, 0.6177, 0.5625, 0.3866, 0.6, 0.3866, 0.65, 0.3823, 0.6875, 0.3823, 0.5625, 0.6134, 0.65, 0.6134, 0.6, 0.6177, 0.5625, 0.6177, 0.6875, 0.3866, 0.65, 0.6134, 0.65, 0.6177, 0.6875, 0.3823, 0.6875, 0.3866, 0.1, 0.3866, 0.15, 0.3823, 0.1875, 0.3823, 0.0625, 0.6134, 0.1, 0.3866, 0.1, 0.3823, 0.0625, 0.6177, 0.0625, 0.6134, 0.15, 0.6134, 0.1, 0.6177, 0.0625, 0.6177, 0.1875, 0.3866, 0.15, 0.6134, 0.15, 0.6177, 0.1875, 0.3823, 0.1875])
me_cube_003.materials.append(mat_material_002)
me_cube_003.update()
me_cube_004 = bpy.data.meshes.new('Cube.004')
me_cube_004.from_pydata([(-0.09468, -2.102, -0.04032), (-0.09468, -2.102, 0.04015), (0.06156, 0.5765, 0.06466), (0.06156, 0.5765, -0.06483), (0.09468, -2.102, -0.04032), (0.09468, -2.102, 0.04015), (-0.06156, 0.5765, -0.06483), (-0.06156, 0.5765, 0.06466), (-0.06156, 0.5765, -0.06483), (-0.09468, 0.4458, -0.04032), (-0.06156, 0.5765, 0.06466), (-0.09468, 0.4458, 0.04015), (0.06156, 0.5765, -0.06483), (0.09468, 0.4458, -0.04032), (0.09468, 0.4458, 0.04015), (0.06156, 0.5765, 0.06466), (0.06156, 0.5765, -0.06483), (0.06156, 0.5765, 0.06466), (-0.06156, 0.5765, 0.06466), (-0.06156, 0.5765, -0.06483), (0.06156, 0.7289, -0.06483), (0.02338, 0.7671, -0.02665), (0.02338, 0.7671, 0.02649), (0.06156, 0.7289, 0.06466), (-0.02338, 0.7671, 0.02649), (-0.06156, 0.7289, 0.06466), (-0.06156, 0.7289, -0.06483), (-0.02338, 0.7671, -0.02665), (0.1147, -2.18, 0.1178), (0.1147, -2.18, -0.118), (0.1147, 0.5234, 0.1178), (0.1147, 0.5234, -0.118), (-0.1147, -2.18, -0.118), (-0.1147, -2.18, 0.1178), (-0.1147, 0.5234, -0.118), (-0.1147, 0.5234, 0.1178), (0.1147, -2.141, 0.07897), (0.1147, -2.141, -0.07913), (0.1147, 0.4846, 0.07897), (0.1147, 0.4846, -0.07913), (-0.1147, -2.141, -0.07913), (-0.1147, -2.141, 0.07897), (-0.1147, 0.4846, -0.07913), (-0.1147, 0.4846, 0.07897), (0.03263, 0.5765, 0.06466), (-0.03263, 0.5765, 0.06466), (-0.03263, 0.5765, -0.06483), (0.03263, 0.5765, -0.06483), (-0.06078, -2.18, -0.118), (0.06078, -2.18, -0.118), (0.06078, -2.18, 0.1178), (-0.06078, -2.18, 0.1178), (0.06078, 0.5234, -0.118), (-0.06078, 0.5234, -0.118), (-0.03263, 0.5765, -0.06483), (0.03263, 0.5765, -0.06483), (-0.06078, 0.5234, 0.1178), (0.06078, 0.5234, 0.1178), (0.03263, 0.5765, 0.06466), (-0.03263, 0.5765, 0.06466), (0.03263, 0.5765, 0.06466), (-0.03263, 0.5765, 0.06466), (-0.03263, 0.5765, -0.06483), (0.03263, 0.5765, -0.06483), (0.01239, 0.7671, 0.02649), (-0.01239, 0.7671, 0.02649), (-0.03263, 0.7289, 0.06466), (0.03263, 0.7289, 0.06466), (-0.01239, 0.7671, -0.02665), (0.01239, 0.7671, -0.02665), (0.03263, 0.7289, -0.06483), (-0.03263, 0.7289, -0.06483)], [], [(8, 10, 7, 6), (56, 35, 33, 51), (46, 6, 19, 62), (0, 1, 11, 9), (13, 14, 5, 4), (10, 8, 34, 35), (53, 34, 8, 54), (57, 30, 15, 58), (30, 31, 12, 15), (52, 31, 29, 49), (54, 8, 6, 46), (15, 12, 3, 2), (58, 15, 2, 44), (2, 3, 16, 17), (6, 7, 18, 19), (44, 2, 17, 60), (62, 19, 26, 71), (19, 18, 25, 26), (60, 17, 23, 67), (69, 64, 22, 21), (21, 22, 23, 20), (65, 24, 25, 66), (69, 21, 20, 70), (24, 27, 26, 25), (17, 16, 20, 23), (37, 36, 28, 29), (38, 39, 31, 30), (39, 37, 29, 31), (36, 38, 30, 28), (41, 40, 32, 33), (42, 43, 35, 34), (40, 42, 34, 32), (43, 41, 33, 35), (4, 5, 36, 37), (14, 13, 39, 38), (13, 4, 37, 39), (5, 14, 38, 36), (1, 0, 40, 41), (9, 11, 43, 42), (0, 9, 42, 40), (11, 1, 41, 43), (27, 68, 71, 26), (68, 69, 70, 71), (22, 64, 67, 23), (64, 65, 66, 67), (27, 24, 65, 68), (68, 65, 64, 69), (18, 61, 66, 25), (61, 60, 67, 66), (16, 63, 70, 20), (63, 62, 71, 70), (7, 45, 61, 18), (45, 44, 60, 61), (10, 59, 45, 7), (59, 58, 44, 45), (12, 55, 47, 3), (55, 54, 46, 47), (34, 53, 48, 32), (53, 52, 49, 48), (35, 56, 59, 10), (56, 57, 58, 59), (31, 52, 55, 12), (52, 53, 54, 55), (3, 47, 63, 16), (47, 46, 62, 63), (30, 57, 50, 28), (57, 56, 51, 50), (32, 48, 49, 29, 28, 50, 51, 33)])
_uv = me_cube_004.uv_layers.new(name='UVMap')
_uv.uv.foreach_set('vector', [0.4313, 0.3079, 0.5687, 0.3079, 0.5687, 0.3079, 0.4313, 0.3079, 0.8162, 0.5048, 0.875, 0.5048, 0.875, 0.75, 0.8162, 0.75, 0.4313, 0.3394, 0.4313, 0.3079, 0.4313, 0.3079, 0.4313, 0.3394, 0.4573, 0.007042, 0.5427, 0.007042, 0.5427, 0.2381, 0.4573, 0.2381, 0.4573, 0.5119, 0.5427, 0.5119, 0.5427, 0.743, 0.4573, 0.743, 0.5687, 0.3079, 0.4313, 0.3079, 0.375, 0.2452, 0.625, 0.2452, 0.375, 0.3088, 0.375, 0.25, 0.4313, 0.3079, 0.4313, 0.3394, 0.625, 0.4412, 0.625, 0.5, 0.5687, 0.4421, 0.5687, 0.4106, 0.625, 0.5048, 0.375, 0.5048, 0.4313, 0.4421, 0.5687, 0.4421, 0.3162, 0.5048, 0.375, 0.5048, 0.375, 0.75, 0.3162, 0.75, 0.4313, 0.3394, 0.4313, 0.3079, 0.4313, 0.3079, 0.4313, 0.3394, 0.5687, 0.4421, 0.4313, 0.4421, 0.4313, 0.4421, 0.5687, 0.4421, 0.5687, 0.4106, 0.5687, 0.4421, 0.5687, 0.4421, 0.5687, 0.4106, 0.5687, 0.4421, 0.4313, 0.4421, 0.4313, 0.4421, 0.5687, 0.4421, 0.4313, 0.3079, 0.5687, 0.3079, 0.5687, 0.3079, 0.4313, 0.3079, 0.5687, 0.4106, 0.5687, 0.4421, 0.5687, 0.4421, 0.5687, 0.4106, 0.4313, 0.3394, 0.4313, 0.3079, 0.4313, 0.3079, 0.4313, 0.3394, 0.4313, 0.3079, 0.5687, 0.3079, 0.5687, 0.3079, 0.4313, 0.3079, 0.5687, 0.4106, 0.5687, 0.4421, 0.5687, 0.4421, 0.5687, 0.4106, 0.4718, 0.3885, 0.5282, 0.3885, 0.5282, 0.4005, 0.4718, 0.4005, 0.4718, 0.4005, 0.5282, 0.4005, 0.5687, 0.4421, 0.4313, 0.4421, 0.5282, 0.3615, 0.5282, 0.3495, 0.5687, 0.3079, 0.5687, 0.3394, 0.4718, 0.3885, 0.4718, 0.4005, 0.4313, 0.4421, 0.4313, 0.4106, 0.5282, 0.3495, 0.4718, 0.3495, 0.4313, 0.3079, 0.5687, 0.3079, 0.5687, 0.4421, 0.4313, 0.4421, 0.4313, 0.4421, 0.5687, 0.4421, 0.4162, 0.7465, 0.5838, 0.7465, 0.625, 0.75, 0.375, 0.75, 0.5838, 0.5083, 0.4162, 0.5083, 0.375, 0.5048, 0.625, 0.5048, 0.4162, 0.5083, 0.4162, 0.7465, 0.375, 0.75, 0.375, 0.5048, 0.5838, 0.7465, 0.5838, 0.5083, 0.625, 0.5048, 0.625, 0.75, 0.5838, 0.003521, 0.4162, 0.003521, 0.375, 0.0, 0.625, 0.0, 0.4162, 0.2417, 0.5838, 0.2417, 0.625, 0.2452, 0.375, 0.2452, 0.4162, 0.003521, 0.4162, 0.2417, 0.375, 0.2452, 0.375, 0.0, 0.5838, 0.2417, 0.5838, 0.003521, 0.625, 0.0, 0.625, 0.2452, 0.4573, 0.743, 0.5427, 0.743, 0.5838, 0.7465, 0.4162, 0.7465, 0.5427, 0.5119, 0.4573, 0.5119, 0.4162, 0.5083, 0.5838, 0.5083, 0.4573, 0.5119, 0.4573, 0.743, 0.4162, 0.7465, 0.4162, 0.5083, 0.5427, 0.743, 0.5427, 0.5119, 0.5838, 0.5083, 0.5838, 0.7465, 0.5427, 0.007042, 0.4573, 0.007042, 0.4162, 0.003521, 0.5838, 0.003521, 0.4573, 0.2381, 0.5427, 0.2381, 0.5838, 0.2417, 0.4162, 0.2417, 0.4573, 0.007042, 0.4573, 0.2381, 0.4162, 0.2417, 0.4162, 0.003521, 0.5427, 0.2381, 0.5427, 0.007042, 0.5838, 0.003521, 0.5838, 0.2417, 0.4718, 0.3495, 0.4718, 0.3615, 0.4313, 0.3394, 0.4313, 0.3079, 0.4718, 0.3615, 0.4718, 0.3885, 0.4313, 0.4106, 0.4313, 0.3394, 0.5282, 0.4005, 0.5282, 0.3885, 0.5687, 0.4106, 0.5687, 0.4421, 0.5282, 0.3885, 0.5282, 0.3615, 0.5687, 0.3394, 0.5687, 0.4106, 0.4718, 0.3495, 0.5282, 0.3495, 0.5282, 0.3615, 0.4718, 0.3615, 0.4718, 0.3615, 0.5282, 0.3615, 0.5282, 0.3885, 0.4718, 0.3885, 0.5687, 0.3079, 0.5687, 0.3394, 0.5687, 0.3394, 0.5687, 0.3079, 0.5687, 0.3394, 0.5687, 0.4106, 0.5687, 0.4106, 0.5687, 0.3394, 0.4313, 0.4421, 0.4313, 0.4106, 0.4313, 0.4106, 0.4313, 0.4421, 0.4313, 0.4106, 0.4313, 0.3394, 0.4313, 0.3394, 0.4313, 0.4106, 0.5687, 0.3079, 0.5687, 0.3394, 0.5687, 0.3394, 0.5687, 0.3079, 0.5687, 0.3394, 0.5687, 0.4106, 0.5687, 0.4106, 0.5687, 0.3394, 0.5687, 0.3079, 0.5687, 0.3394, 0.5687, 0.3394, 0.5687, 0.3079, 0.5687, 0.3394, 0.5687, 0.4106, 0.5687, 0.4106, 0.5687, 0.3394, 0.4313, 0.4421, 0.4313, 0.4106, 0.4313, 0.4106, 0.4313, 0.4421, 0.4313, 0.4106, 0.4313, 0.3394, 0.4313, 0.3394, 0.4313, 0.4106, 0.125, 0.5048, 0.1838, 0.5048, 0.1838, 0.75, 0.125, 0.75, 0.1838, 0.5048, 0.3162, 0.5048, 0.3162, 0.75, 0.1838, 0.75, 0.625, 0.25, 0.625, 0.3088, 0.5687, 0.3394, 0.5687, 0.3079, 0.625, 0.3088, 0.625, 0.4412, 0.5687, 0.4106, 0.5687, 0.3394, 0.375, 0.5, 0.375, 0.4412, 0.4313, 0.4106, 0.4313, 0.4421, 0.375, 0.4412, 0.375, 0.3088, 0.4313, 0.3394, 0.4313, 0.4106, 0.4313, 0.4421, 0.4313, 0.4106, 0.4313, 0.4106, 0.4313, 0.4421, 0.4313, 0.4106, 0.4313, 0.3394, 0.4313, 0.3394, 0.4313, 0.4106, 0.625, 0.5048, 0.6838, 0.5048, 0.6838, 0.75, 0.625, 0.75, 0.6838, 0.5048, 0.8162, 0.5048, 0.8162, 0.75, 0.6838, 0.75, 0.125, 0.75, 0.1838, 0.75, 0.3162, 0.75, 0.375, 0.75, 0.625, 0.75, 0.6838, 0.75, 0.8162, 0.75, 0.875, 0.75])
me_cube_004.materials.append(mat_material_002)
me_cube_004.update()
me_cube_006 = bpy.data.meshes.new('Cube.006')
me_cube_006.from_pydata([(0.1147, -0.0114, 0.1178), (0.1147, -0.0114, -0.118), (-0.1147, -0.0114, -0.118), (-0.1147, -0.0114, 0.1178), (-0.1639, -0.106, -0.1685), (-0.1639, -0.106, 0.1684), (0.1639, -0.106, 0.1684), (0.1639, -0.106, -0.1685), (-0.06078, -0.0114, -0.118), (0.06078, -0.0114, -0.118), (0.06078, -0.0114, 0.1178), (-0.06078, -0.0114, 0.1178), (-0.08687, -0.106, -0.1685), (0.08687, -0.106, -0.1685), (0.08687, -0.106, 0.1684), (-0.08687, -0.106, 0.1684), (-0.3139, -0.2782, -0.1685), (-0.3139, -0.2782, 0.1684), (0.3139, -0.2782, 0.1684), (0.3139, -0.2782, -0.1685), (0.2369, -0.2782, -0.1685), (-0.2369, -0.2782, 0.1684), (-0.2369, -0.2782, -0.1685), (0.2369, -0.2782, 0.1684), (-0.3139, -0.5348, -0.1685), (-0.3139, -0.5348, 0.1684), (0.3139, -0.5348, 0.1684), (0.3139, -0.5348, -0.1685), (0.2369, -0.5348, -0.1685), (-0.2369, -0.5348, 0.1684), (-0.2369, -0.5348, -0.1685), (0.2369, -0.5348, 0.1684)], [], [(11, 3, 5, 15), (5, 4, 16, 17), (1, 0, 6, 7), (3, 2, 4, 5), (9, 1, 7, 13), (2, 8, 12, 4), (8, 9, 13, 12), (13, 7, 19, 20), (13, 14, 15, 12), (0, 10, 14, 6), (10, 11, 15, 14), (16, 22, 30, 24), (23, 20, 28, 31), (14, 13, 20, 23), (6, 14, 23, 18), (4, 12, 22, 16), (15, 5, 17, 21), (7, 6, 18, 19), (12, 15, 21, 22), (30, 29, 25, 24), (27, 26, 31, 28), (20, 19, 27, 28), (17, 16, 24, 25), (22, 21, 29, 30), (18, 23, 31, 26), (21, 17, 25, 29), (19, 18, 26, 27)])
_uv = me_cube_006.uv_layers.new(name='UVMap')
_uv.uv.foreach_set('vector', [0.8162, 0.75, 0.875, 0.75, 0.875, 0.75, 0.8162, 0.75, 0.625, 0.0, 0.375, 0.0, 0.375, 0.0, 0.625, 0.0, 0.375, 0.75, 0.625, 0.75, 0.625, 0.75, 0.375, 0.75, 0.625, 0.0, 0.375, 0.0, 0.375, 0.0, 0.625, 0.0, 0.3162, 0.75, 0.375, 0.75, 0.375, 0.75, 0.3162, 0.75, 0.125, 0.75, 0.1838, 0.75, 0.1838, 0.75, 0.125, 0.75, 0.1838, 0.75, 0.3162, 0.75, 0.3162, 0.75, 0.1838, 0.75, 0.3162, 0.75, 0.375, 0.75, 0.375, 0.75, 0.3162, 0.75, 0.375, 0.8088, 0.625, 0.8088, 0.625, 0.9412, 0.375, 0.9412, 0.625, 0.75, 0.6838, 0.75, 0.6838, 0.75, 0.625, 0.75, 0.6838, 0.75, 0.8162, 0.75, 0.8162, 0.75, 0.6838, 0.75, 0.125, 0.75, 0.1838, 0.75, 0.1838, 0.75, 0.125, 0.75, 0.625, 0.8088, 0.375, 0.8088, 0.375, 0.8088, 0.625, 0.8088, 0.625, 0.8088, 0.375, 0.8088, 0.375, 0.8088, 0.625, 0.8088, 0.625, 0.75, 0.6838, 0.75, 0.6838, 0.75, 0.625, 0.75, 0.125, 0.75, 0.1838, 0.75, 0.1838, 0.75, 0.125, 0.75, 0.8162, 0.75, 0.875, 0.75, 0.875, 0.75, 0.8162, 0.75, 0.375, 0.75, 0.625, 0.75, 0.625, 0.75, 0.375, 0.75, 0.375, 0.9412, 0.625, 0.9412, 0.625, 0.9412, 0.375, 0.9412, 0.375, 0.9412, 0.625, 0.9412, 0.625, 1.0, 0.375, 1.0, 0.375, 0.75, 0.625, 0.75, 0.625, 0.8088, 0.375, 0.8088, 0.3162, 0.75, 0.375, 0.75, 0.375, 0.75, 0.3162, 0.75, 0.625, 0.0, 0.375, 0.0, 0.375, 0.0, 0.625, 0.0, 0.375, 0.9412, 0.625, 0.9412, 0.625, 0.9412, 0.375, 0.9412, 0.625, 0.75, 0.6838, 0.75, 0.6838, 0.75, 0.625, 0.75, 0.8162, 0.75, 0.875, 0.75, 0.875, 0.75, 0.8162, 0.75, 0.375, 0.75, 0.625, 0.75, 0.625, 0.75, 0.375, 0.75])
me_cube_006.materials.append(mat_material)
me_cube_006.update()

# ---- objects
ob_1 = bpy.data.objects.new('1', me_cube)
ob_2 = bpy.data.objects.new('2', me_circle)
ob_3 = bpy.data.objects.new('3', me_cube_001)
ob_4 = bpy.data.objects.new('4', me_cube_002)
ob_5 = bpy.data.objects.new('5', me_cube_003)
ob_6 = bpy.data.objects.new('6', me_cube_004)
ob_7 = bpy.data.objects.new('7', me_cube_006)

# ---- transforms, parenting, visibility, modifiers, constraints
ob_1.location = (0.0, 0.0, 0.0)
ob_1.lock_rotations_4d = False
ob_1.empty_display_type = 'ARROWS'
ob_1.lineart.crease_threshold = 0.0
ob_2.parent = ob_1
ob_2.location = (0.0, 0.0, 0.1168)
ob_3.parent = ob_2
ob_3.matrix_parent_inverse = Matrix(((1.0, -0.0, 0.0, -0.0), (-0.0, 1.0, -0.0, 0.0), (0.0, -0.0, 1.0, -0.1168), (-0.0, 0.0, -0.0, 1.0)))
ob_3.location = (0.0, 0.0, 0.8796)
ob_4.parent = ob_3
ob_4.matrix_parent_inverse = Matrix(((1.0, -0.0, 0.0, -0.0), (-0.0, 1.0, -0.0, 0.0), (0.0, -0.0, 1.0, -0.8796), (-0.0, 0.0, -0.0, 1.0)))
ob_4.location = (0.0, -0.7903, 1.697)
ob_5.parent = ob_4
ob_5.matrix_parent_inverse = Matrix(((1.0, -0.0, -0.0, -0.0), (-0.0, 1.0, 0.0, 0.7903), (-0.0, -0.0, 1.0, -1.697), (-0.0, 0.0, -0.0, 1.0)))
ob_5.location = (0.0, -0.7934, 1.797)
ob_6.parent = ob_5
ob_6.matrix_parent_inverse = Matrix(((1.0, -0.0, -0.0, -0.0), (-0.0, 1.0, 0.0, 0.7934), (-0.0, -0.0, 1.0, -1.797), (-0.0, 0.0, -0.0, 1.0)))
ob_6.location = (0.0, -0.7821, 4.027)
ob_7.parent = ob_6
ob_7.matrix_parent_inverse = Matrix(((1.0, -0.0, -0.0, -0.0), (-0.0, 1.0, 0.0, 0.7821), (-0.0, -0.0, 1.0, -4.027), (-0.0, 0.0, -0.0, 1.0)))
ob_7.location = (0.0, -2.95, 4.027)

# ---- collection membership
col_collection.objects.link(ob_1)
col_collection.objects.link(ob_2)
col_collection.objects.link(ob_3)
col_collection.objects.link(ob_4)
col_collection.objects.link(ob_5)
col_collection.objects.link(ob_6)
col_collection.objects.link(ob_7)

# ---- scene / render settings (as saved in the file)
scene.frame_start = 1; scene.frame_end = 250; scene.frame_set(1)
scene.render.engine = 'BLENDER_EEVEE_NEXT'
bpy.context.view_layer.update()

# ---- added for rendering (the .blend has no active camera and no usable light): camera, sun
cam_auto = bpy.data.cameras.new('AutoCamera')
cam_auto.lens = 50.0
cam_auto.sensor_width = 36.0
cam_auto.clip_end = 1000.0
ob_auto_camera = bpy.data.objects.new('AutoCamera', cam_auto)
scene.collection.objects.link(ob_auto_camera)
ob_auto_camera.location = (6.53388, -8.96044, 7.11558)
ob_auto_camera.rotation_euler = (1.09748, -7.21219e-08, 0.694738)
scene.camera = ob_auto_camera
light_auto_sun = bpy.data.lights.new('AutoSun', 'SUN')
light_auto_sun.energy = 3.0
light_auto_sun.angle = 0.0523599
ob_auto_sun = bpy.data.objects.new('AutoSun', light_auto_sun)
scene.collection.objects.link(ob_auto_sun)
ob_auto_sun.rotation_euler = (0.872665, 0.174533, 0.523599)
bpy.context.view_layer.update()
